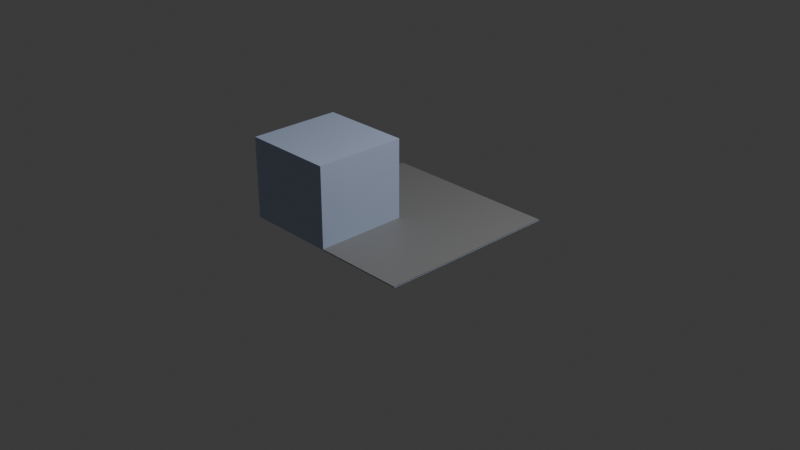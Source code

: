 # Source: GeometryNodesPractice1_August15th2024_city_building_generator.blend  (saved by Blender 4.2.66; exported with 4.5.12 LTS)
import bpy
from mathutils import Matrix  # noqa: F401  (used for matrix-valued properties, if any)

bpy.ops.wm.read_factory_settings(use_empty=True)
scene = bpy.context.scene
scene.name = 'Scene'

# ---- collections
col_collection = bpy.data.collections.new('Collection'); scene.collection.children.link(col_collection)

# ---- materials (node trees are filled in below, after node groups)
mat_street = bpy.data.materials.new('Street')
mat_buildings = bpy.data.materials.new('Buildings')

# ---- node groups
ng_geometry_nodes = bpy.data.node_groups.new('Geometry Nodes', 'GeometryNodeTree')
_s = ng_geometry_nodes.interface.new_socket(name='Geometry', in_out='OUTPUT', socket_type='NodeSocketGeometry')
_s = ng_geometry_nodes.interface.new_socket(name='Geometry', in_out='INPUT', socket_type='NodeSocketGeometry')
_s = ng_geometry_nodes.interface.new_socket(name='Subdivisions', in_out='INPUT', socket_type='NodeSocketInt')
_s.default_value = 4
_s.min_value = 0
_s.max_value = 6
_s = ng_geometry_nodes.interface.new_socket(name='Modulus', in_out='INPUT', socket_type='NodeSocketFloat')
_s.default_value = 9.6
_s.min_value = -1e+04
_s.max_value = 1e+04
_s = ng_geometry_nodes.interface.new_socket(name='Min Height', in_out='INPUT', socket_type='NodeSocketFloat')
_s.default_value = 0.1
_s = ng_geometry_nodes.interface.new_socket(name='Max Height', in_out='INPUT', socket_type='NodeSocketFloat')
_s.default_value = 1.0
ng_geometry_nodes.is_modifier = True
_N = ng_geometry_nodes.nodes; _L = ng_geometry_nodes.links
n0 = _N.new('NodeGroupInput'); n0.name = 'Group Input'; n0.location = (-865, 29)
n1 = _N.new('NodeGroupOutput'); n1.name = 'Group Output'; n1.location = (672, 24)
n2 = _N.new('GeometryNodeSubdivideMesh'); n2.name = 'Subdivide Mesh'; n2.location = (-344, 24)
n3 = _N.new('GeometryNodeExtrudeMesh'); n3.name = 'Extrude Mesh'; n3.location = (52, -144)
n4 = _N.new('GeometryNodeJoinGeometry'); n4.name = 'Join Geometry'; n4.location = (466, 31)
n5 = _N.new('GeometryNodeInputIndex'); n5.name = 'Index'; n5.location = (-987, -370)
n6 = _N.new('FunctionNodeRandomValue'); n6.name = 'Random Value'; n6.location = (-154, -353)
n7 = _N.new('FunctionNodeCompare'); n7.name = 'Compare.001'; n7.location = (-386, -122)
n7.operation = 'EQUAL'
n7.data_type = 'INT'
n8 = _N.new('ShaderNodeMath'); n8.name = 'Math'; n8.location = (-590, -249)
n8.operation = 'FLOORED_MODULO'
n9 = _N.new('GeometryNodeSetMaterial'); n9.name = 'Set Material'; n9.location = (52, 64)
n9.inputs[2].default_value = mat_street
n10 = _N.new('GeometryNodeSetMaterial'); n10.name = 'Set Material.001'; n10.location = (267, -108)
n10.inputs[2].default_value = mat_buildings
n11 = _N.new('GeometryNodeSetPosition'); n11.name = 'Set Position'; n11.location = (236, 117)
n11.inputs[3].default_value = (0.0, 0.0, 0.01)
n12 = _N.new('ShaderNodeClamp'); n12.name = 'Clamp'; n12.location = (-369, 24)
n12.inputs[2].default_value = 11.0
_L.new(n0.outputs[0], n2.inputs[0])
_L.new(n2.outputs[0], n3.inputs[0])
_L.new(n4.outputs[0], n1.inputs[0])
_L.new(n7.outputs[0], n3.inputs[1])
_L.new(n6.outputs[1], n3.inputs[3])
_L.new(n5.outputs[0], n6.inputs[8])
_L.new(n5.outputs[0], n8.inputs[0])
_L.new(n8.outputs[0], n7.inputs[2])
_L.new(n2.outputs[0], n9.inputs[0])
_L.new(n3.outputs[0], n10.inputs[0])
_L.new(n11.outputs[0], n4.inputs[0])
_L.new(n10.outputs[0], n4.inputs[0])
_L.new(n9.outputs[0], n11.inputs[0])
_L.new(n0.outputs[2], n8.inputs[1])
_L.new(n0.outputs[3], n6.inputs[2])
_L.new(n0.outputs[4], n6.inputs[3])
_L.new(n12.outputs[0], n2.inputs[1])
n1.is_active_output = True

# ---- material node trees
mat_street.use_nodes = True; mat_street.node_tree.nodes.clear()
_N = mat_street.node_tree.nodes; _L = mat_street.node_tree.links
n0 = _N.new('ShaderNodeBsdfPrincipled'); n0.name = 'Principled BSDF'; n0.location = (10, 300)
n0.inputs[0].default_value = (0.247, 0.247, 0.247, 1.0)
n1 = _N.new('ShaderNodeOutputMaterial'); n1.name = 'Material Output'; n1.location = (300, 300)
_L.new(n0.outputs[0], n1.inputs[0])
n1.is_active_output = True
mat_buildings.use_nodes = True; mat_buildings.node_tree.nodes.clear()
_N = mat_buildings.node_tree.nodes; _L = mat_buildings.node_tree.links
n0 = _N.new('ShaderNodeBsdfPrincipled'); n0.name = 'Principled BSDF'; n0.location = (10, 300)
n0.inputs[0].default_value = (0.4935, 0.5851, 0.8003, 1.0)
n1 = _N.new('ShaderNodeOutputMaterial'); n1.name = 'Material Output'; n1.location = (300, 300)
_L.new(n0.outputs[0], n1.inputs[0])
n1.is_active_output = True

# ---- world
world_world = bpy.data.worlds.new('World'); scene.world = world_world
world_world.use_nodes = True; world_world.node_tree.nodes.clear()
_N = world_world.node_tree.nodes; _L = world_world.node_tree.links
n0 = _N.new('ShaderNodeOutputWorld'); n0.name = 'World Output'; n0.location = (300, 300)
n1 = _N.new('ShaderNodeBackground'); n1.name = 'Background'; n1.location = (10, 300)
n1.inputs[0].default_value = (0.05088, 0.05088, 0.05088, 1.0)
_L.new(n1.outputs[0], n0.inputs[0])
n0.is_active_output = True
world_world.color = (0.05088, 0.05088, 0.05088)
world_world.sun_shadow_jitter_overblur = 0.0

# ---- cameras
cam_camera = bpy.data.cameras.new('Camera')
cam_camera.clip_end = 100.0
cam_camera.ortho_scale = 7.314

# ---- lights
light_light = bpy.data.lights.new('Light', 'POINT')
light_light.energy = 1000.0
light_light.shadow_soft_size = 0.1

# ---- meshes
me_plane = bpy.data.meshes.new('Plane')
me_plane.from_pydata([(-1.0, -1.0, 0.0), (1.0, -1.0, 0.0), (-1.0, 1.0, 0.0), (1.0, 1.0, 0.0)], [], [(0, 1, 3, 2)])
_uv = me_plane.uv_layers.new(name='UVMap')
_uv.uv.foreach_set('vector', [0.0, 0.0, 1.0, 0.0, 1.0, 1.0, 0.0, 1.0])
me_plane.materials.append(mat_street)
me_plane.materials.append(mat_buildings)
me_plane.update()

# ---- objects
ob_light = bpy.data.objects.new('Light', light_light)
ob_camera_lifeisvaluable = bpy.data.objects.new('Camera_LifeIsValuable', cam_camera)
ob_plane = bpy.data.objects.new('Plane', me_plane)

# ---- transforms, parenting, visibility, modifiers, constraints
ob_light.location = (4.076, 1.005, 5.904)
ob_light.rotation_euler = (0.6503, 0.05522, 1.866)
ob_light.lock_rotations_4d = False
ob_light.empty_display_type = 'ARROWS'
ob_light.color = (0.0, 0.0, 0.0, 0.0)
ob_light.lineart.crease_threshold = 0.0
ob_camera_lifeisvaluable.location = (7.359, -6.926, 4.958)
ob_camera_lifeisvaluable.rotation_euler = (1.109, 0.0, 0.8149)
ob_camera_lifeisvaluable.lock_rotations_4d = False
ob_camera_lifeisvaluable.empty_display_type = 'ARROWS'
ob_camera_lifeisvaluable.color = (0.0, 0.0, 0.0, 0.0)
ob_camera_lifeisvaluable.display_type = 'WIRE'
ob_camera_lifeisvaluable.lineart.crease_threshold = 0.0
ob_plane.location = (0.0, 0.0, 0.0)
_m = ob_plane.modifiers.new('GeometryNodes', 'NODES')
_m.node_group = ng_geometry_nodes

# ---- collection membership
col_collection.objects.link(ob_light)
col_collection.objects.link(ob_camera_lifeisvaluable)
col_collection.objects.link(ob_plane)

# ---- scene / render settings (as saved in the file)
scene.camera = ob_camera_lifeisvaluable
scene.frame_start = 1; scene.frame_end = 250; scene.frame_set(1)
scene.render.engine = 'BLENDER_EEVEE_NEXT'
scene.render.image_settings.file_format = 'FFMPEG'
scene.render.image_settings.color_mode = 'RGB'
bpy.context.view_layer.update()
